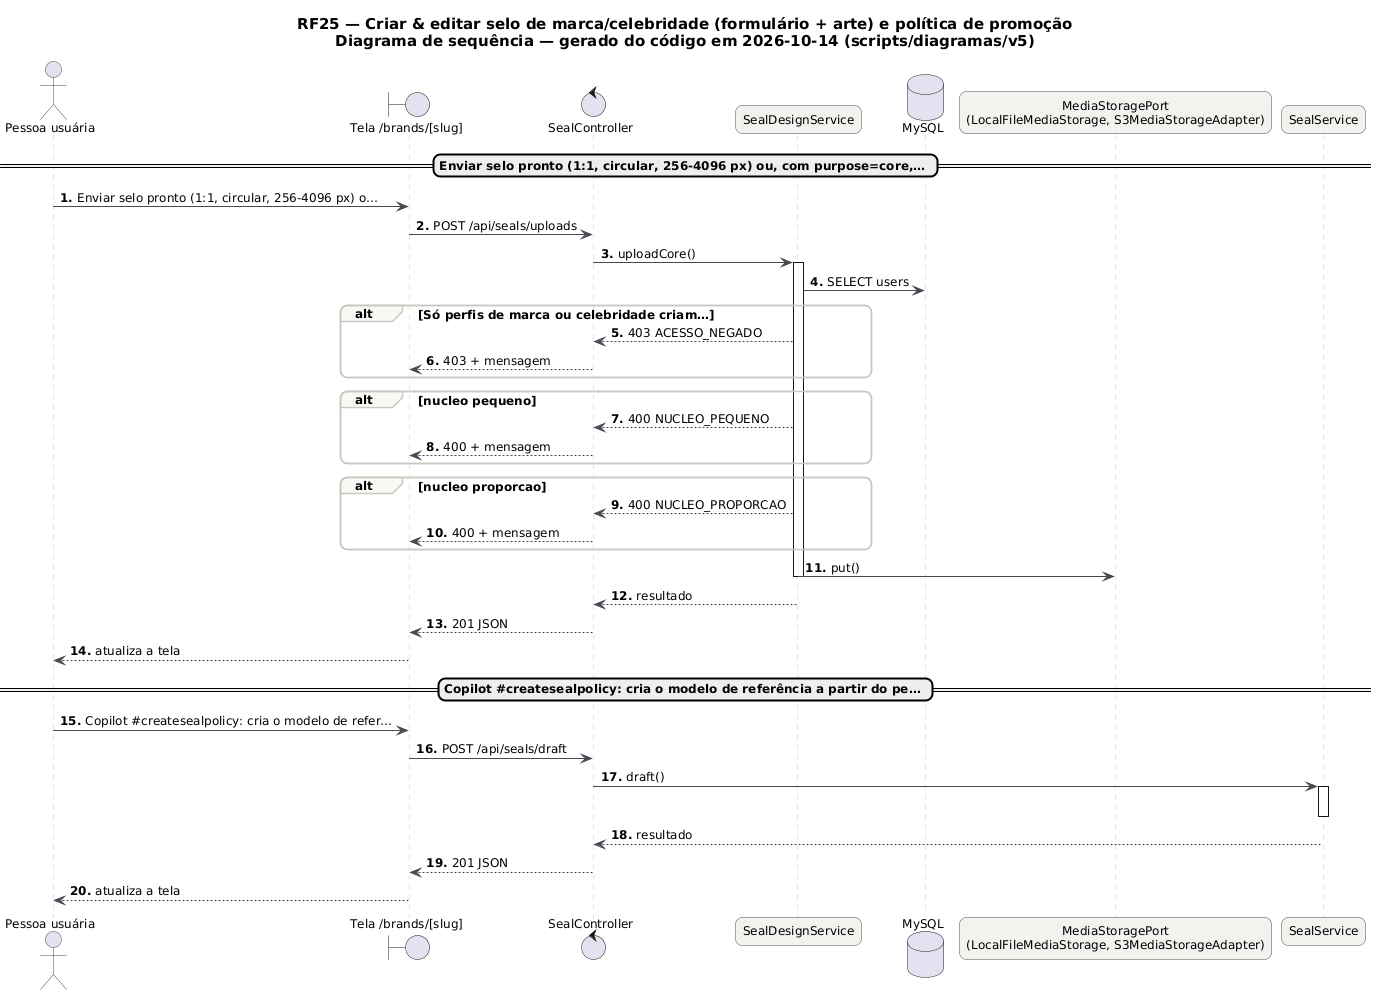

The diagram above was rendered by PlantUML. Its source (embedded in the PNG):
@startuml RF25_Sequencia_Hype
skinparam backgroundColor #FFFFFF
skinparam shadowing false
skinparam defaultFontName "DejaVu Sans"
skinparam defaultFontSize 12
skinparam titleFontSize 15
skinparam roundcorner 14
skinparam ArrowColor #52606D
skinparam note {
  BackgroundColor #FFFDEB
  BorderColor #D8CE78
  FontColor #554F24
}
skinparam sequence {
  ArrowColor #4A4852
  LifeLineBorderColor #CBC6BE
  ParticipantBackgroundColor #F4F2EF
  ParticipantBorderColor #4A4852
  ActorBorderColor #4A4852
  GroupBorderColor #CBC6BE
  GroupBackgroundColor #FAF8F5
}
autonumber "<b>0."
title RF25 — Criar & editar selo de marca/celebridade (formulário + arte) e política de promoção\nDiagrama de sequência — gerado do código em 2026-10-14 (scripts/diagramas/v5)

actor "Pessoa usuária" as U
boundary "Tela /brands/[slug]" as P
control "SealController" as SealController
participant "SealDesignService" as SealDesignService
database "MySQL" as DB_MySQL
participant "MediaStoragePort\n(LocalFileMediaStorage, S3MediaStorageAdapter)" as MediaStoragePort
participant "SealService" as SealService
== Enviar selo pronto (1:1, circular, 256-4096 px) ou, com purpose=core,… ==
U -> P : Enviar selo pronto (1:1, circular, 256-4096 px) o…
P -> SealController : POST /api/seals/uploads
SealController -> SealDesignService : uploadCore()
activate SealDesignService
SealDesignService -> DB_MySQL : SELECT users
alt Só perfis de marca ou celebridade criam…
SealDesignService --> SealController : 403 ACESSO_NEGADO
SealController --> P : 403 + mensagem
end
alt nucleo pequeno
SealDesignService --> SealController : 400 NUCLEO_PEQUENO
SealController --> P : 400 + mensagem
end
alt nucleo proporcao
SealDesignService --> SealController : 400 NUCLEO_PROPORCAO
SealController --> P : 400 + mensagem
end
SealDesignService -> MediaStoragePort : put()
deactivate SealDesignService
SealDesignService --> SealController : resultado
SealController --> P : 201 JSON
P --> U : atualiza a tela
== Copilot #createsealpolicy: cria o modelo de referência a partir do pe… ==
U -> P : Copilot #createsealpolicy: cria o modelo de refer…
P -> SealController : POST /api/seals/draft
SealController -> SealService : draft()
activate SealService
deactivate SealService
SealService --> SealController : resultado
SealController --> P : 201 JSON
P --> U : atualiza a tela
@enduml